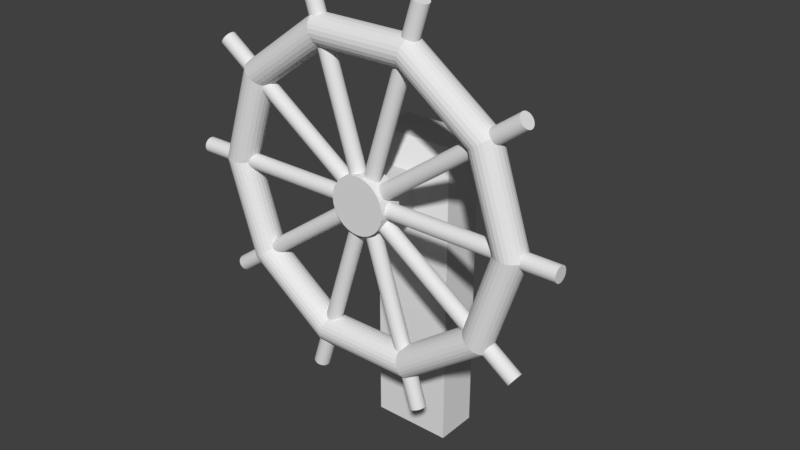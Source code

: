 # Source: SteeringWheel.blend  (saved by Blender 2.79.0; exported with 4.5.12 LTS)
import bpy
from mathutils import Matrix  # noqa: F401  (used for matrix-valued properties, if any)

bpy.ops.wm.read_factory_settings(use_empty=True)
scene = bpy.context.scene
scene.name = 'Scene'

# ---- collections
col_collection_1 = bpy.data.collections.new('Collection 1'); scene.collection.children.link(col_collection_1)

# ---- world
world_world = bpy.data.worlds.new('World'); scene.world = world_world
world_world.color = (0.05088, 0.05088, 0.05088)
world_world.use_sun_shadow = False
world_world.sun_shadow_jitter_overblur = 0.0
world_world.cycles.sampling_method = 'MANUAL'

# ---- meshes
me_cube_001 = bpy.data.meshes.new('Cube.001')
me_cube_001.from_pydata([(-1.0, -1.0, -1.0), (-1.0, -1.0, 1.0), (-1.0, 1.0, -1.0), (-1.0, 1.0, 1.0), (1.0, -1.0, -1.0), (1.0, -1.0, 1.0), (1.0, 1.0, -1.0), (1.0, 1.0, 1.0), (-2.173, 2.173, -2.189), (-2.173, -2.173, -2.189), (2.173, 2.173, -2.189), (2.173, -2.173, -2.189), (-2.173, 2.173, -4.516), (-2.173, -2.173, -4.516), (2.173, 2.173, -4.516), (2.173, -2.173, -4.516), (-2.173, -14.62, -2.189), (2.173, -14.62, -2.189), (-2.173, -14.62, -4.516), (2.173, -14.62, -4.516)], [], [(0, 1, 3, 2), (2, 3, 7, 6), (6, 7, 5, 4), (4, 5, 1, 0), (2, 6, 10, 8), (7, 3, 1, 5), (11, 9, 16, 17), (0, 2, 8, 9), (6, 4, 11, 10), (4, 0, 9, 11), (12, 14, 15, 13), (8, 10, 14, 12), (10, 11, 15, 14), (9, 8, 12, 13), (17, 16, 18, 19), (9, 13, 18, 16), (15, 11, 17, 19), (13, 15, 19, 18)])
me_cube_001.use_remesh_preserve_volume = False
me_cube_001.use_remesh_preserve_attributes = False
me_cube_001.use_mirror_vertex_groups = False
me_cube_001.update()
me_cylinder_006 = bpy.data.meshes.new('Cylinder.006')
me_cylinder_006.from_pydata([(0.0, 1.0, -1.0), (0.0, 1.0, 1.0), (0.1951, 0.9808, -1.0), (0.1951, 0.9808, 1.0), (0.3827, 0.9239, -1.0), (0.3827, 0.9239, 1.0), (0.5556, 0.8315, -1.0), (0.5556, 0.8315, 1.0), (0.7071, 0.7071, -1.0), (0.7071, 0.7071, 1.0), (0.8315, 0.5556, -1.0), (0.8315, 0.5556, 1.0), (0.9239, 0.3827, -1.0), (0.9239, 0.3827, 1.0), (0.9808, 0.1951, -1.0), (0.9808, 0.1951, 1.0), (1.0, 7.55e-08, -1.0), (1.0, 7.55e-08, 1.0), (0.9808, -0.1951, -1.0), (0.9808, -0.1951, 1.0), (0.9239, -0.3827, -1.0), (0.9239, -0.3827, 1.0), (0.8315, -0.5556, -1.0), (0.8315, -0.5556, 1.0), (0.7071, -0.7071, -1.0), (0.7071, -0.7071, 1.0), (0.5556, -0.8315, -1.0), (0.5556, -0.8315, 1.0), (0.3827, -0.9239, -1.0), (0.3827, -0.9239, 1.0), (0.1951, -0.9808, -1.0), (0.1951, -0.9808, 1.0), (-3.258e-07, -1.0, -1.0), (-3.258e-07, -1.0, 1.0), (-0.1951, -0.9808, -1.0), (-0.1951, -0.9808, 1.0), (-0.3827, -0.9239, -1.0), (-0.3827, -0.9239, 1.0), (-0.5556, -0.8315, -1.0), (-0.5556, -0.8315, 1.0), (-0.7071, -0.7071, -1.0), (-0.7071, -0.7071, 1.0), (-0.8315, -0.5556, -1.0), (-0.8315, -0.5556, 1.0), (-0.9239, -0.3827, -1.0), (-0.9239, -0.3827, 1.0), (-0.9808, -0.1951, -1.0), (-0.9808, -0.1951, 1.0), (-1.0, 9.656e-07, -1.0), (-1.0, 9.656e-07, 1.0), (-0.9808, 0.1951, -1.0), (-0.9808, 0.1951, 1.0), (-0.9239, 0.3827, -1.0), (-0.9239, 0.3827, 1.0), (-0.8315, 0.5556, -1.0), (-0.8315, 0.5556, 1.0), (-0.7071, 0.7071, -1.0), (-0.7071, 0.7071, 1.0), (-0.5556, 0.8315, -1.0), (-0.5556, 0.8315, 1.0), (-0.3827, 0.9239, -1.0), (-0.3827, 0.9239, 1.0), (-0.1951, 0.9808, -1.0), (-0.1951, 0.9808, 1.0)], [], [(0, 1, 3, 2), (2, 3, 5, 4), (4, 5, 7, 6), (6, 7, 9, 8), (8, 9, 11, 10), (10, 11, 13, 12), (12, 13, 15, 14), (14, 15, 17, 16), (16, 17, 19, 18), (18, 19, 21, 20), (20, 21, 23, 22), (22, 23, 25, 24), (24, 25, 27, 26), (26, 27, 29, 28), (28, 29, 31, 30), (30, 31, 33, 32), (32, 33, 35, 34), (34, 35, 37, 36), (36, 37, 39, 38), (38, 39, 41, 40), (40, 41, 43, 42), (42, 43, 45, 44), (44, 45, 47, 46), (46, 47, 49, 48), (48, 49, 51, 50), (50, 51, 53, 52), (52, 53, 55, 54), (54, 55, 57, 56), (56, 57, 59, 58), (58, 59, 61, 60), (3, 1, 63, 61, 59, 57, 55, 53, 51, 49, 47, 45, 43, 41, 39, 37, 35, 33, 31, 29, 27, 25, 23, 21, 19, 17, 15, 13, 11, 9, 7, 5), (60, 61, 63, 62), (62, 63, 1, 0), (0, 2, 4, 6, 8, 10, 12, 14, 16, 18, 20, 22, 24, 26, 28, 30, 32, 34, 36, 38, 40, 42, 44, 46, 48, 50, 52, 54, 56, 58, 60, 62)])
me_cylinder_006.use_remesh_preserve_volume = False
me_cylinder_006.use_remesh_preserve_attributes = False
me_cylinder_006.use_mirror_vertex_groups = False
me_cylinder_006.update()
me_cylinder = bpy.data.meshes.new('Cylinder')
me_cylinder.from_pydata([(0.0, 1.0, -1.0), (0.0, 1.0, 1.0), (0.1951, 0.9808, -1.0), (0.1951, 0.9808, 1.0), (0.3827, 0.9239, -1.0), (0.3827, 0.9239, 1.0), (0.5556, 0.8315, -1.0), (0.5556, 0.8315, 1.0), (0.7071, 0.7071, -1.0), (0.7071, 0.7071, 1.0), (0.8315, 0.5556, -1.0), (0.8315, 0.5556, 1.0), (0.9239, 0.3827, -1.0), (0.9239, 0.3827, 1.0), (0.9808, 0.1951, -1.0), (0.9808, 0.1951, 1.0), (1.0, 7.55e-08, -1.0), (1.0, 7.55e-08, 1.0), (0.9808, -0.1951, -1.0), (0.9808, -0.1951, 1.0), (0.9239, -0.3827, -1.0), (0.9239, -0.3827, 1.0), (0.8315, -0.5556, -1.0), (0.8315, -0.5556, 1.0), (0.7071, -0.7071, -1.0), (0.7071, -0.7071, 1.0), (0.5556, -0.8315, -1.0), (0.5556, -0.8315, 1.0), (0.3827, -0.9239, -1.0), (0.3827, -0.9239, 1.0), (0.1951, -0.9808, -1.0), (0.1951, -0.9808, 1.0), (-3.258e-07, -1.0, -1.0), (-3.258e-07, -1.0, 1.0), (-0.1951, -0.9808, -1.0), (-0.1951, -0.9808, 1.0), (-0.3827, -0.9239, -1.0), (-0.3827, -0.9239, 1.0), (-0.5556, -0.8315, -1.0), (-0.5556, -0.8315, 1.0), (-0.7071, -0.7071, -1.0), (-0.7071, -0.7071, 1.0), (-0.8315, -0.5556, -1.0), (-0.8315, -0.5556, 1.0), (-0.9239, -0.3827, -1.0), (-0.9239, -0.3827, 1.0), (-0.9808, -0.1951, -1.0), (-0.9808, -0.1951, 1.0), (-1.0, 9.656e-07, -1.0), (-1.0, 9.656e-07, 1.0), (-0.9808, 0.1951, -1.0), (-0.9808, 0.1951, 1.0), (-0.9239, 0.3827, -1.0), (-0.9239, 0.3827, 1.0), (-0.8315, 0.5556, -1.0), (-0.8315, 0.5556, 1.0), (-0.7071, 0.7071, -1.0), (-0.7071, 0.7071, 1.0), (-0.5556, 0.8315, -1.0), (-0.5556, 0.8315, 1.0), (-0.3827, 0.9239, -1.0), (-0.3827, 0.9239, 1.0), (-0.1951, 0.9808, -1.0), (-0.1951, 0.9808, 1.0)], [], [(0, 1, 3, 2), (2, 3, 5, 4), (4, 5, 7, 6), (6, 7, 9, 8), (8, 9, 11, 10), (10, 11, 13, 12), (12, 13, 15, 14), (14, 15, 17, 16), (16, 17, 19, 18), (18, 19, 21, 20), (20, 21, 23, 22), (22, 23, 25, 24), (24, 25, 27, 26), (26, 27, 29, 28), (28, 29, 31, 30), (30, 31, 33, 32), (32, 33, 35, 34), (34, 35, 37, 36), (36, 37, 39, 38), (38, 39, 41, 40), (40, 41, 43, 42), (42, 43, 45, 44), (44, 45, 47, 46), (46, 47, 49, 48), (48, 49, 51, 50), (50, 51, 53, 52), (52, 53, 55, 54), (54, 55, 57, 56), (56, 57, 59, 58), (58, 59, 61, 60), (3, 1, 63, 61, 59, 57, 55, 53, 51, 49, 47, 45, 43, 41, 39, 37, 35, 33, 31, 29, 27, 25, 23, 21, 19, 17, 15, 13, 11, 9, 7, 5), (60, 61, 63, 62), (62, 63, 1, 0), (0, 2, 4, 6, 8, 10, 12, 14, 16, 18, 20, 22, 24, 26, 28, 30, 32, 34, 36, 38, 40, 42, 44, 46, 48, 50, 52, 54, 56, 58, 60, 62)])
me_cylinder.use_remesh_preserve_volume = False
me_cylinder.use_remesh_preserve_attributes = False
me_cylinder.use_mirror_vertex_groups = False
me_cylinder.update()
me_torus_001 = bpy.data.meshes.new('Torus.001')
me_torus_001.from_pydata([(1.1, 0.0, 0.0), (1.097, 0.0, 0.02588), (1.087, 0.0, 0.05), (1.071, 0.0, 0.07071), (1.05, 0.0, 0.0866), (1.026, 0.0, 0.09659), (1.0, 0.0, 0.1), (0.9741, 0.0, 0.09659), (0.95, 0.0, 0.0866), (0.9293, 0.0, 0.07071), (0.9134, 0.0, 0.05), (0.9034, 0.0, 0.02588), (0.9, 0.0, 1.225e-17), (0.9034, 0.0, -0.02588), (0.9134, 0.0, -0.05), (0.9293, 0.0, -0.07071), (0.95, 0.0, -0.0866), (0.9741, 0.0, -0.09659), (1.0, 0.0, -0.1), (1.026, 0.0, -0.09659), (1.05, 0.0, -0.0866), (1.071, 0.0, -0.07071), (1.087, 0.0, -0.05), (1.097, 0.0, -0.02588), (0.8899, 0.6466, 0.0), (0.8872, 0.6446, 0.02588), (0.8791, 0.6387, 0.05), (0.8662, 0.6293, 0.07071), (0.8495, 0.6172, 0.0866), (0.83, 0.603, 0.09659), (0.809, 0.5878, 0.1), (0.7881, 0.5726, 0.09659), (0.7686, 0.5584, 0.0866), (0.7518, 0.5462, 0.07071), (0.739, 0.5369, 0.05), (0.7309, 0.531, 0.02588), (0.7281, 0.529, 1.225e-17), (0.7309, 0.531, -0.02588), (0.739, 0.5369, -0.05), (0.7518, 0.5462, -0.07071), (0.7686, 0.5584, -0.0866), (0.7881, 0.5726, -0.09659), (0.809, 0.5878, -0.1), (0.83, 0.603, -0.09659), (0.8495, 0.6172, -0.0866), (0.8662, 0.6293, -0.07071), (0.8791, 0.6387, -0.05), (0.8872, 0.6446, -0.02588), (0.3399, 1.046, 0.0), (0.3389, 1.043, 0.02588), (0.3358, 1.033, 0.05), (0.3309, 1.018, 0.07071), (0.3245, 0.9986, 0.0866), (0.317, 0.9757, 0.09659), (0.309, 0.9511, 0.1), (0.301, 0.9264, 0.09659), (0.2936, 0.9035, 0.0866), (0.2872, 0.8838, 0.07071), (0.2823, 0.8687, 0.05), (0.2792, 0.8592, 0.02588), (0.2781, 0.856, 1.225e-17), (0.2792, 0.8592, -0.02588), (0.2823, 0.8687, -0.05), (0.2872, 0.8838, -0.07071), (0.2936, 0.9035, -0.0866), (0.301, 0.9264, -0.09659), (0.309, 0.9511, -0.1), (0.317, 0.9757, -0.09659), (0.3245, 0.9986, -0.0866), (0.3309, 1.018, -0.07071), (0.3358, 1.033, -0.05), (0.3389, 1.043, -0.02588), (-0.3399, 1.046, 0.0), (-0.3389, 1.043, 0.02588), (-0.3358, 1.033, 0.05), (-0.3309, 1.018, 0.07071), (-0.3245, 0.9986, 0.0866), (-0.317, 0.9757, 0.09659), (-0.309, 0.9511, 0.1), (-0.301, 0.9264, 0.09659), (-0.2936, 0.9035, 0.0866), (-0.2872, 0.8838, 0.07071), (-0.2823, 0.8687, 0.05), (-0.2792, 0.8592, 0.02588), (-0.2781, 0.856, 1.225e-17), (-0.2792, 0.8592, -0.02588), (-0.2823, 0.8687, -0.05), (-0.2872, 0.8838, -0.07071), (-0.2936, 0.9035, -0.0866), (-0.301, 0.9264, -0.09659), (-0.309, 0.9511, -0.1), (-0.317, 0.9757, -0.09659), (-0.3245, 0.9986, -0.0866), (-0.3309, 1.018, -0.07071), (-0.3358, 1.033, -0.05), (-0.3389, 1.043, -0.02588), (-0.8899, 0.6466, 0.0), (-0.8872, 0.6446, 0.02588), (-0.8791, 0.6387, 0.05), (-0.8662, 0.6293, 0.07071), (-0.8495, 0.6172, 0.0866), (-0.83, 0.603, 0.09659), (-0.809, 0.5878, 0.1), (-0.7881, 0.5726, 0.09659), (-0.7686, 0.5584, 0.0866), (-0.7518, 0.5462, 0.07071), (-0.739, 0.5369, 0.05), (-0.7309, 0.531, 0.02588), (-0.7281, 0.529, 1.225e-17), (-0.7309, 0.531, -0.02588), (-0.739, 0.5369, -0.05), (-0.7518, 0.5462, -0.07071), (-0.7686, 0.5584, -0.0866), (-0.7881, 0.5726, -0.09659), (-0.809, 0.5878, -0.1), (-0.83, 0.603, -0.09659), (-0.8495, 0.6172, -0.0866), (-0.8662, 0.6293, -0.07071), (-0.8791, 0.6387, -0.05), (-0.8872, 0.6446, -0.02588), (-1.1, 9.617e-08, 0.0), (-1.097, 9.587e-08, 0.02588), (-1.087, 9.499e-08, 0.05), (-1.071, 9.36e-08, 0.07071), (-1.05, 9.179e-08, 0.0866), (-1.026, 8.969e-08, 0.09659), (-1.0, 8.742e-08, 0.1), (-0.9741, 8.516e-08, 0.09659), (-0.95, 8.305e-08, 0.0866), (-0.9293, 8.124e-08, 0.07071), (-0.9134, 7.985e-08, 0.05), (-0.9034, 7.898e-08, 0.02588), (-0.9, 7.868e-08, 1.225e-17), (-0.9034, 7.898e-08, -0.02588), (-0.9134, 7.985e-08, -0.05), (-0.9293, 8.124e-08, -0.07071), (-0.95, 8.305e-08, -0.0866), (-0.9741, 8.516e-08, -0.09659), (-1.0, 8.742e-08, -0.1), (-1.026, 8.969e-08, -0.09659), (-1.05, 9.179e-08, -0.0866), (-1.071, 9.36e-08, -0.07071), (-1.087, 9.499e-08, -0.05), (-1.097, 9.587e-08, -0.02588), (-0.8899, -0.6466, 0.0), (-0.8872, -0.6446, 0.02588), (-0.8791, -0.6387, 0.05), (-0.8662, -0.6293, 0.07071), (-0.8495, -0.6172, 0.0866), (-0.83, -0.603, 0.09659), (-0.809, -0.5878, 0.1), (-0.7881, -0.5726, 0.09659), (-0.7686, -0.5584, 0.0866), (-0.7518, -0.5462, 0.07071), (-0.739, -0.5369, 0.05), (-0.7309, -0.531, 0.02588), (-0.7281, -0.529, 1.225e-17), (-0.7309, -0.531, -0.02588), (-0.739, -0.5369, -0.05), (-0.7518, -0.5462, -0.07071), (-0.7686, -0.5584, -0.0866), (-0.7881, -0.5726, -0.09659), (-0.809, -0.5878, -0.1), (-0.83, -0.603, -0.09659), (-0.8495, -0.6172, -0.0866), (-0.8662, -0.6293, -0.07071), (-0.8791, -0.6387, -0.05), (-0.8872, -0.6446, -0.02588), (-0.3399, -1.046, 0.0), (-0.3389, -1.043, 0.02588), (-0.3358, -1.033, 0.05), (-0.3309, -1.018, 0.07071), (-0.3245, -0.9986, 0.0866), (-0.317, -0.9757, 0.09659), (-0.309, -0.9511, 0.1), (-0.301, -0.9264, 0.09659), (-0.2936, -0.9035, 0.0866), (-0.2872, -0.8838, 0.07071), (-0.2823, -0.8687, 0.05), (-0.2792, -0.8592, 0.02588), (-0.2781, -0.856, 1.225e-17), (-0.2792, -0.8592, -0.02588), (-0.2823, -0.8687, -0.05), (-0.2872, -0.8838, -0.07071), (-0.2936, -0.9035, -0.0866), (-0.301, -0.9264, -0.09659), (-0.309, -0.9511, -0.1), (-0.317, -0.9757, -0.09659), (-0.3245, -0.9986, -0.0866), (-0.3309, -1.018, -0.07071), (-0.3358, -1.033, -0.05), (-0.3389, -1.043, -0.02588), (0.3399, -1.046, 0.0), (0.3389, -1.043, 0.02588), (0.3358, -1.033, 0.05), (0.3309, -1.018, 0.07071), (0.3245, -0.9986, 0.0866), (0.317, -0.9757, 0.09659), (0.309, -0.9511, 0.1), (0.301, -0.9264, 0.09659), (0.2936, -0.9035, 0.0866), (0.2872, -0.8838, 0.07071), (0.2823, -0.8687, 0.05), (0.2792, -0.8592, 0.02588), (0.2781, -0.856, 1.225e-17), (0.2792, -0.8592, -0.02588), (0.2823, -0.8687, -0.05), (0.2872, -0.8838, -0.07071), (0.2936, -0.9035, -0.0866), (0.301, -0.9264, -0.09659), (0.309, -0.9511, -0.1), (0.317, -0.9757, -0.09659), (0.3245, -0.9986, -0.0866), (0.3309, -1.018, -0.07071), (0.3358, -1.033, -0.05), (0.3389, -1.043, -0.02588), (0.8899, -0.6466, 0.0), (0.8872, -0.6446, 0.02588), (0.8791, -0.6387, 0.05), (0.8662, -0.6293, 0.07071), (0.8495, -0.6172, 0.0866), (0.83, -0.603, 0.09659), (0.809, -0.5878, 0.1), (0.7881, -0.5726, 0.09659), (0.7686, -0.5584, 0.0866), (0.7518, -0.5462, 0.07071), (0.739, -0.5369, 0.05), (0.7309, -0.531, 0.02588), (0.7281, -0.529, 1.225e-17), (0.7309, -0.531, -0.02588), (0.739, -0.5369, -0.05), (0.7518, -0.5462, -0.07071), (0.7686, -0.5584, -0.0866), (0.7881, -0.5726, -0.09659), (0.809, -0.5878, -0.1), (0.83, -0.603, -0.09659), (0.8495, -0.6172, -0.0866), (0.8662, -0.6293, -0.07071), (0.8791, -0.6387, -0.05), (0.8872, -0.6446, -0.02588)], [], [(0, 24, 25, 1), (1, 25, 26, 2), (2, 26, 27, 3), (3, 27, 28, 4), (4, 28, 29, 5), (5, 29, 30, 6), (6, 30, 31, 7), (7, 31, 32, 8), (8, 32, 33, 9), (9, 33, 34, 10), (10, 34, 35, 11), (11, 35, 36, 12), (12, 36, 37, 13), (13, 37, 38, 14), (14, 38, 39, 15), (15, 39, 40, 16), (16, 40, 41, 17), (17, 41, 42, 18), (18, 42, 43, 19), (19, 43, 44, 20), (20, 44, 45, 21), (21, 45, 46, 22), (22, 46, 47, 23), (23, 47, 24, 0), (24, 48, 49, 25), (25, 49, 50, 26), (26, 50, 51, 27), (27, 51, 52, 28), (28, 52, 53, 29), (29, 53, 54, 30), (30, 54, 55, 31), (31, 55, 56, 32), (32, 56, 57, 33), (33, 57, 58, 34), (34, 58, 59, 35), (35, 59, 60, 36), (36, 60, 61, 37), (37, 61, 62, 38), (38, 62, 63, 39), (39, 63, 64, 40), (40, 64, 65, 41), (41, 65, 66, 42), (42, 66, 67, 43), (43, 67, 68, 44), (44, 68, 69, 45), (45, 69, 70, 46), (46, 70, 71, 47), (47, 71, 48, 24), (48, 72, 73, 49), (49, 73, 74, 50), (50, 74, 75, 51), (51, 75, 76, 52), (52, 76, 77, 53), (53, 77, 78, 54), (54, 78, 79, 55), (55, 79, 80, 56), (56, 80, 81, 57), (57, 81, 82, 58), (58, 82, 83, 59), (59, 83, 84, 60), (60, 84, 85, 61), (61, 85, 86, 62), (62, 86, 87, 63), (63, 87, 88, 64), (64, 88, 89, 65), (65, 89, 90, 66), (66, 90, 91, 67), (67, 91, 92, 68), (68, 92, 93, 69), (69, 93, 94, 70), (70, 94, 95, 71), (71, 95, 72, 48), (72, 96, 97, 73), (73, 97, 98, 74), (74, 98, 99, 75), (75, 99, 100, 76), (76, 100, 101, 77), (77, 101, 102, 78), (78, 102, 103, 79), (79, 103, 104, 80), (80, 104, 105, 81), (81, 105, 106, 82), (82, 106, 107, 83), (83, 107, 108, 84), (84, 108, 109, 85), (85, 109, 110, 86), (86, 110, 111, 87), (87, 111, 112, 88), (88, 112, 113, 89), (89, 113, 114, 90), (90, 114, 115, 91), (91, 115, 116, 92), (92, 116, 117, 93), (93, 117, 118, 94), (94, 118, 119, 95), (95, 119, 96, 72), (96, 120, 121, 97), (97, 121, 122, 98), (98, 122, 123, 99), (99, 123, 124, 100), (100, 124, 125, 101), (101, 125, 126, 102), (102, 126, 127, 103), (103, 127, 128, 104), (104, 128, 129, 105), (105, 129, 130, 106), (106, 130, 131, 107), (107, 131, 132, 108), (108, 132, 133, 109), (109, 133, 134, 110), (110, 134, 135, 111), (111, 135, 136, 112), (112, 136, 137, 113), (113, 137, 138, 114), (114, 138, 139, 115), (115, 139, 140, 116), (116, 140, 141, 117), (117, 141, 142, 118), (118, 142, 143, 119), (119, 143, 120, 96), (120, 144, 145, 121), (121, 145, 146, 122), (122, 146, 147, 123), (123, 147, 148, 124), (124, 148, 149, 125), (125, 149, 150, 126), (126, 150, 151, 127), (127, 151, 152, 128), (128, 152, 153, 129), (129, 153, 154, 130), (130, 154, 155, 131), (131, 155, 156, 132), (132, 156, 157, 133), (133, 157, 158, 134), (134, 158, 159, 135), (135, 159, 160, 136), (136, 160, 161, 137), (137, 161, 162, 138), (138, 162, 163, 139), (139, 163, 164, 140), (140, 164, 165, 141), (141, 165, 166, 142), (142, 166, 167, 143), (143, 167, 144, 120), (144, 168, 169, 145), (145, 169, 170, 146), (146, 170, 171, 147), (147, 171, 172, 148), (148, 172, 173, 149), (149, 173, 174, 150), (150, 174, 175, 151), (151, 175, 176, 152), (152, 176, 177, 153), (153, 177, 178, 154), (154, 178, 179, 155), (155, 179, 180, 156), (156, 180, 181, 157), (157, 181, 182, 158), (158, 182, 183, 159), (159, 183, 184, 160), (160, 184, 185, 161), (161, 185, 186, 162), (162, 186, 187, 163), (163, 187, 188, 164), (164, 188, 189, 165), (165, 189, 190, 166), (166, 190, 191, 167), (167, 191, 168, 144), (168, 192, 193, 169), (169, 193, 194, 170), (170, 194, 195, 171), (171, 195, 196, 172), (172, 196, 197, 173), (173, 197, 198, 174), (174, 198, 199, 175), (175, 199, 200, 176), (176, 200, 201, 177), (177, 201, 202, 178), (178, 202, 203, 179), (179, 203, 204, 180), (180, 204, 205, 181), (181, 205, 206, 182), (182, 206, 207, 183), (183, 207, 208, 184), (184, 208, 209, 185), (185, 209, 210, 186), (186, 210, 211, 187), (187, 211, 212, 188), (188, 212, 213, 189), (189, 213, 214, 190), (190, 214, 215, 191), (191, 215, 192, 168), (192, 216, 217, 193), (193, 217, 218, 194), (194, 218, 219, 195), (195, 219, 220, 196), (196, 220, 221, 197), (197, 221, 222, 198), (198, 222, 223, 199), (199, 223, 224, 200), (200, 224, 225, 201), (201, 225, 226, 202), (202, 226, 227, 203), (203, 227, 228, 204), (204, 228, 229, 205), (205, 229, 230, 206), (206, 230, 231, 207), (207, 231, 232, 208), (208, 232, 233, 209), (209, 233, 234, 210), (210, 234, 235, 211), (211, 235, 236, 212), (212, 236, 237, 213), (213, 237, 238, 214), (214, 238, 239, 215), (215, 239, 216, 192), (216, 0, 1, 217), (217, 1, 2, 218), (218, 2, 3, 219), (219, 3, 4, 220), (220, 4, 5, 221), (221, 5, 6, 222), (222, 6, 7, 223), (223, 7, 8, 224), (224, 8, 9, 225), (225, 9, 10, 226), (226, 10, 11, 227), (227, 11, 12, 228), (228, 12, 13, 229), (229, 13, 14, 230), (230, 14, 15, 231), (231, 15, 16, 232), (232, 16, 17, 233), (233, 17, 18, 234), (234, 18, 19, 235), (235, 19, 20, 236), (236, 20, 21, 237), (237, 21, 22, 238), (238, 22, 23, 239), (239, 23, 0, 216)])
me_torus_001.use_remesh_preserve_volume = False
me_torus_001.use_remesh_preserve_attributes = False
me_torus_001.use_mirror_vertex_groups = False
me_torus_001.update()
me_cylinder_001 = bpy.data.meshes.new('Cylinder.001')
me_cylinder_001.from_pydata([(0.0, 1.0, -1.0), (0.0, 1.0, 1.0), (0.1951, 0.9808, -1.0), (0.1951, 0.9808, 1.0), (0.3827, 0.9239, -1.0), (0.3827, 0.9239, 1.0), (0.5556, 0.8315, -1.0), (0.5556, 0.8315, 1.0), (0.7071, 0.7071, -1.0), (0.7071, 0.7071, 1.0), (0.8315, 0.5556, -1.0), (0.8315, 0.5556, 1.0), (0.9239, 0.3827, -1.0), (0.9239, 0.3827, 1.0), (0.9808, 0.1951, -1.0), (0.9808, 0.1951, 1.0), (1.0, 7.55e-08, -1.0), (1.0, 7.55e-08, 1.0), (0.9808, -0.1951, -1.0), (0.9808, -0.1951, 1.0), (0.9239, -0.3827, -1.0), (0.9239, -0.3827, 1.0), (0.8315, -0.5556, -1.0), (0.8315, -0.5556, 1.0), (0.7071, -0.7071, -1.0), (0.7071, -0.7071, 1.0), (0.5556, -0.8315, -1.0), (0.5556, -0.8315, 1.0), (0.3827, -0.9239, -1.0), (0.3827, -0.9239, 1.0), (0.1951, -0.9808, -1.0), (0.1951, -0.9808, 1.0), (-3.258e-07, -1.0, -1.0), (-3.258e-07, -1.0, 1.0), (-0.1951, -0.9808, -1.0), (-0.1951, -0.9808, 1.0), (-0.3827, -0.9239, -1.0), (-0.3827, -0.9239, 1.0), (-0.5556, -0.8315, -1.0), (-0.5556, -0.8315, 1.0), (-0.7071, -0.7071, -1.0), (-0.7071, -0.7071, 1.0), (-0.8315, -0.5556, -1.0), (-0.8315, -0.5556, 1.0), (-0.9239, -0.3827, -1.0), (-0.9239, -0.3827, 1.0), (-0.9808, -0.1951, -1.0), (-0.9808, -0.1951, 1.0), (-1.0, 9.656e-07, -1.0), (-1.0, 9.656e-07, 1.0), (-0.9808, 0.1951, -1.0), (-0.9808, 0.1951, 1.0), (-0.9239, 0.3827, -1.0), (-0.9239, 0.3827, 1.0), (-0.8315, 0.5556, -1.0), (-0.8315, 0.5556, 1.0), (-0.7071, 0.7071, -1.0), (-0.7071, 0.7071, 1.0), (-0.5556, 0.8315, -1.0), (-0.5556, 0.8315, 1.0), (-0.3827, 0.9239, -1.0), (-0.3827, 0.9239, 1.0), (-0.1951, 0.9808, -1.0), (-0.1951, 0.9808, 1.0)], [], [(0, 1, 3, 2), (2, 3, 5, 4), (4, 5, 7, 6), (6, 7, 9, 8), (8, 9, 11, 10), (10, 11, 13, 12), (12, 13, 15, 14), (14, 15, 17, 16), (16, 17, 19, 18), (18, 19, 21, 20), (20, 21, 23, 22), (22, 23, 25, 24), (24, 25, 27, 26), (26, 27, 29, 28), (28, 29, 31, 30), (30, 31, 33, 32), (32, 33, 35, 34), (34, 35, 37, 36), (36, 37, 39, 38), (38, 39, 41, 40), (40, 41, 43, 42), (42, 43, 45, 44), (44, 45, 47, 46), (46, 47, 49, 48), (48, 49, 51, 50), (50, 51, 53, 52), (52, 53, 55, 54), (54, 55, 57, 56), (56, 57, 59, 58), (58, 59, 61, 60), (3, 1, 63, 61, 59, 57, 55, 53, 51, 49, 47, 45, 43, 41, 39, 37, 35, 33, 31, 29, 27, 25, 23, 21, 19, 17, 15, 13, 11, 9, 7, 5), (60, 61, 63, 62), (62, 63, 1, 0), (0, 2, 4, 6, 8, 10, 12, 14, 16, 18, 20, 22, 24, 26, 28, 30, 32, 34, 36, 38, 40, 42, 44, 46, 48, 50, 52, 54, 56, 58, 60, 62)])
me_cylinder_001.use_remesh_preserve_volume = False
me_cylinder_001.use_remesh_preserve_attributes = False
me_cylinder_001.use_mirror_vertex_groups = False
me_cylinder_001.update()
me_cylinder_002 = bpy.data.meshes.new('Cylinder.002')
me_cylinder_002.from_pydata([(0.0, 1.0, -1.0), (0.0, 1.0, 1.0), (0.1951, 0.9808, -1.0), (0.1951, 0.9808, 1.0), (0.3827, 0.9239, -1.0), (0.3827, 0.9239, 1.0), (0.5556, 0.8315, -1.0), (0.5556, 0.8315, 1.0), (0.7071, 0.7071, -1.0), (0.7071, 0.7071, 1.0), (0.8315, 0.5556, -1.0), (0.8315, 0.5556, 1.0), (0.9239, 0.3827, -1.0), (0.9239, 0.3827, 1.0), (0.9808, 0.1951, -1.0), (0.9808, 0.1951, 1.0), (1.0, 7.55e-08, -1.0), (1.0, 7.55e-08, 1.0), (0.9808, -0.1951, -1.0), (0.9808, -0.1951, 1.0), (0.9239, -0.3827, -1.0), (0.9239, -0.3827, 1.0), (0.8315, -0.5556, -1.0), (0.8315, -0.5556, 1.0), (0.7071, -0.7071, -1.0), (0.7071, -0.7071, 1.0), (0.5556, -0.8315, -1.0), (0.5556, -0.8315, 1.0), (0.3827, -0.9239, -1.0), (0.3827, -0.9239, 1.0), (0.1951, -0.9808, -1.0), (0.1951, -0.9808, 1.0), (-3.258e-07, -1.0, -1.0), (-3.258e-07, -1.0, 1.0), (-0.1951, -0.9808, -1.0), (-0.1951, -0.9808, 1.0), (-0.3827, -0.9239, -1.0), (-0.3827, -0.9239, 1.0), (-0.5556, -0.8315, -1.0), (-0.5556, -0.8315, 1.0), (-0.7071, -0.7071, -1.0), (-0.7071, -0.7071, 1.0), (-0.8315, -0.5556, -1.0), (-0.8315, -0.5556, 1.0), (-0.9239, -0.3827, -1.0), (-0.9239, -0.3827, 1.0), (-0.9808, -0.1951, -1.0), (-0.9808, -0.1951, 1.0), (-1.0, 9.656e-07, -1.0), (-1.0, 9.656e-07, 1.0), (-0.9808, 0.1951, -1.0), (-0.9808, 0.1951, 1.0), (-0.9239, 0.3827, -1.0), (-0.9239, 0.3827, 1.0), (-0.8315, 0.5556, -1.0), (-0.8315, 0.5556, 1.0), (-0.7071, 0.7071, -1.0), (-0.7071, 0.7071, 1.0), (-0.5556, 0.8315, -1.0), (-0.5556, 0.8315, 1.0), (-0.3827, 0.9239, -1.0), (-0.3827, 0.9239, 1.0), (-0.1951, 0.9808, -1.0), (-0.1951, 0.9808, 1.0)], [], [(0, 1, 3, 2), (2, 3, 5, 4), (4, 5, 7, 6), (6, 7, 9, 8), (8, 9, 11, 10), (10, 11, 13, 12), (12, 13, 15, 14), (14, 15, 17, 16), (16, 17, 19, 18), (18, 19, 21, 20), (20, 21, 23, 22), (22, 23, 25, 24), (24, 25, 27, 26), (26, 27, 29, 28), (28, 29, 31, 30), (30, 31, 33, 32), (32, 33, 35, 34), (34, 35, 37, 36), (36, 37, 39, 38), (38, 39, 41, 40), (40, 41, 43, 42), (42, 43, 45, 44), (44, 45, 47, 46), (46, 47, 49, 48), (48, 49, 51, 50), (50, 51, 53, 52), (52, 53, 55, 54), (54, 55, 57, 56), (56, 57, 59, 58), (58, 59, 61, 60), (3, 1, 63, 61, 59, 57, 55, 53, 51, 49, 47, 45, 43, 41, 39, 37, 35, 33, 31, 29, 27, 25, 23, 21, 19, 17, 15, 13, 11, 9, 7, 5), (60, 61, 63, 62), (62, 63, 1, 0), (0, 2, 4, 6, 8, 10, 12, 14, 16, 18, 20, 22, 24, 26, 28, 30, 32, 34, 36, 38, 40, 42, 44, 46, 48, 50, 52, 54, 56, 58, 60, 62)])
me_cylinder_002.use_remesh_preserve_volume = False
me_cylinder_002.use_remesh_preserve_attributes = False
me_cylinder_002.use_mirror_vertex_groups = False
me_cylinder_002.update()
me_cylinder_003 = bpy.data.meshes.new('Cylinder.003')
me_cylinder_003.from_pydata([(0.0, 1.0, -1.0), (0.0, 1.0, 1.0), (0.1951, 0.9808, -1.0), (0.1951, 0.9808, 1.0), (0.3827, 0.9239, -1.0), (0.3827, 0.9239, 1.0), (0.5556, 0.8315, -1.0), (0.5556, 0.8315, 1.0), (0.7071, 0.7071, -1.0), (0.7071, 0.7071, 1.0), (0.8315, 0.5556, -1.0), (0.8315, 0.5556, 1.0), (0.9239, 0.3827, -1.0), (0.9239, 0.3827, 1.0), (0.9808, 0.1951, -1.0), (0.9808, 0.1951, 1.0), (1.0, 7.55e-08, -1.0), (1.0, 7.55e-08, 1.0), (0.9808, -0.1951, -1.0), (0.9808, -0.1951, 1.0), (0.9239, -0.3827, -1.0), (0.9239, -0.3827, 1.0), (0.8315, -0.5556, -1.0), (0.8315, -0.5556, 1.0), (0.7071, -0.7071, -1.0), (0.7071, -0.7071, 1.0), (0.5556, -0.8315, -1.0), (0.5556, -0.8315, 1.0), (0.3827, -0.9239, -1.0), (0.3827, -0.9239, 1.0), (0.1951, -0.9808, -1.0), (0.1951, -0.9808, 1.0), (-3.258e-07, -1.0, -1.0), (-3.258e-07, -1.0, 1.0), (-0.1951, -0.9808, -1.0), (-0.1951, -0.9808, 1.0), (-0.3827, -0.9239, -1.0), (-0.3827, -0.9239, 1.0), (-0.5556, -0.8315, -1.0), (-0.5556, -0.8315, 1.0), (-0.7071, -0.7071, -1.0), (-0.7071, -0.7071, 1.0), (-0.8315, -0.5556, -1.0), (-0.8315, -0.5556, 1.0), (-0.9239, -0.3827, -1.0), (-0.9239, -0.3827, 1.0), (-0.9808, -0.1951, -1.0), (-0.9808, -0.1951, 1.0), (-1.0, 9.656e-07, -1.0), (-1.0, 9.656e-07, 1.0), (-0.9808, 0.1951, -1.0), (-0.9808, 0.1951, 1.0), (-0.9239, 0.3827, -1.0), (-0.9239, 0.3827, 1.0), (-0.8315, 0.5556, -1.0), (-0.8315, 0.5556, 1.0), (-0.7071, 0.7071, -1.0), (-0.7071, 0.7071, 1.0), (-0.5556, 0.8315, -1.0), (-0.5556, 0.8315, 1.0), (-0.3827, 0.9239, -1.0), (-0.3827, 0.9239, 1.0), (-0.1951, 0.9808, -1.0), (-0.1951, 0.9808, 1.0)], [], [(0, 1, 3, 2), (2, 3, 5, 4), (4, 5, 7, 6), (6, 7, 9, 8), (8, 9, 11, 10), (10, 11, 13, 12), (12, 13, 15, 14), (14, 15, 17, 16), (16, 17, 19, 18), (18, 19, 21, 20), (20, 21, 23, 22), (22, 23, 25, 24), (24, 25, 27, 26), (26, 27, 29, 28), (28, 29, 31, 30), (30, 31, 33, 32), (32, 33, 35, 34), (34, 35, 37, 36), (36, 37, 39, 38), (38, 39, 41, 40), (40, 41, 43, 42), (42, 43, 45, 44), (44, 45, 47, 46), (46, 47, 49, 48), (48, 49, 51, 50), (50, 51, 53, 52), (52, 53, 55, 54), (54, 55, 57, 56), (56, 57, 59, 58), (58, 59, 61, 60), (3, 1, 63, 61, 59, 57, 55, 53, 51, 49, 47, 45, 43, 41, 39, 37, 35, 33, 31, 29, 27, 25, 23, 21, 19, 17, 15, 13, 11, 9, 7, 5), (60, 61, 63, 62), (62, 63, 1, 0), (0, 2, 4, 6, 8, 10, 12, 14, 16, 18, 20, 22, 24, 26, 28, 30, 32, 34, 36, 38, 40, 42, 44, 46, 48, 50, 52, 54, 56, 58, 60, 62)])
me_cylinder_003.use_remesh_preserve_volume = False
me_cylinder_003.use_remesh_preserve_attributes = False
me_cylinder_003.use_mirror_vertex_groups = False
me_cylinder_003.update()
me_cylinder_004 = bpy.data.meshes.new('Cylinder.004')
me_cylinder_004.from_pydata([(0.0, 1.0, -1.0), (0.0, 1.0, 1.0), (0.1951, 0.9808, -1.0), (0.1951, 0.9808, 1.0), (0.3827, 0.9239, -1.0), (0.3827, 0.9239, 1.0), (0.5556, 0.8315, -1.0), (0.5556, 0.8315, 1.0), (0.7071, 0.7071, -1.0), (0.7071, 0.7071, 1.0), (0.8315, 0.5556, -1.0), (0.8315, 0.5556, 1.0), (0.9239, 0.3827, -1.0), (0.9239, 0.3827, 1.0), (0.9808, 0.1951, -1.0), (0.9808, 0.1951, 1.0), (1.0, 7.55e-08, -1.0), (1.0, 7.55e-08, 1.0), (0.9808, -0.1951, -1.0), (0.9808, -0.1951, 1.0), (0.9239, -0.3827, -1.0), (0.9239, -0.3827, 1.0), (0.8315, -0.5556, -1.0), (0.8315, -0.5556, 1.0), (0.7071, -0.7071, -1.0), (0.7071, -0.7071, 1.0), (0.5556, -0.8315, -1.0), (0.5556, -0.8315, 1.0), (0.3827, -0.9239, -1.0), (0.3827, -0.9239, 1.0), (0.1951, -0.9808, -1.0), (0.1951, -0.9808, 1.0), (-3.258e-07, -1.0, -1.0), (-3.258e-07, -1.0, 1.0), (-0.1951, -0.9808, -1.0), (-0.1951, -0.9808, 1.0), (-0.3827, -0.9239, -1.0), (-0.3827, -0.9239, 1.0), (-0.5556, -0.8315, -1.0), (-0.5556, -0.8315, 1.0), (-0.7071, -0.7071, -1.0), (-0.7071, -0.7071, 1.0), (-0.8315, -0.5556, -1.0), (-0.8315, -0.5556, 1.0), (-0.9239, -0.3827, -1.0), (-0.9239, -0.3827, 1.0), (-0.9808, -0.1951, -1.0), (-0.9808, -0.1951, 1.0), (-1.0, 9.656e-07, -1.0), (-1.0, 9.656e-07, 1.0), (-0.9808, 0.1951, -1.0), (-0.9808, 0.1951, 1.0), (-0.9239, 0.3827, -1.0), (-0.9239, 0.3827, 1.0), (-0.8315, 0.5556, -1.0), (-0.8315, 0.5556, 1.0), (-0.7071, 0.7071, -1.0), (-0.7071, 0.7071, 1.0), (-0.5556, 0.8315, -1.0), (-0.5556, 0.8315, 1.0), (-0.3827, 0.9239, -1.0), (-0.3827, 0.9239, 1.0), (-0.1951, 0.9808, -1.0), (-0.1951, 0.9808, 1.0)], [], [(0, 1, 3, 2), (2, 3, 5, 4), (4, 5, 7, 6), (6, 7, 9, 8), (8, 9, 11, 10), (10, 11, 13, 12), (12, 13, 15, 14), (14, 15, 17, 16), (16, 17, 19, 18), (18, 19, 21, 20), (20, 21, 23, 22), (22, 23, 25, 24), (24, 25, 27, 26), (26, 27, 29, 28), (28, 29, 31, 30), (30, 31, 33, 32), (32, 33, 35, 34), (34, 35, 37, 36), (36, 37, 39, 38), (38, 39, 41, 40), (40, 41, 43, 42), (42, 43, 45, 44), (44, 45, 47, 46), (46, 47, 49, 48), (48, 49, 51, 50), (50, 51, 53, 52), (52, 53, 55, 54), (54, 55, 57, 56), (56, 57, 59, 58), (58, 59, 61, 60), (3, 1, 63, 61, 59, 57, 55, 53, 51, 49, 47, 45, 43, 41, 39, 37, 35, 33, 31, 29, 27, 25, 23, 21, 19, 17, 15, 13, 11, 9, 7, 5), (60, 61, 63, 62), (62, 63, 1, 0), (0, 2, 4, 6, 8, 10, 12, 14, 16, 18, 20, 22, 24, 26, 28, 30, 32, 34, 36, 38, 40, 42, 44, 46, 48, 50, 52, 54, 56, 58, 60, 62)])
me_cylinder_004.use_remesh_preserve_volume = False
me_cylinder_004.use_remesh_preserve_attributes = False
me_cylinder_004.use_mirror_vertex_groups = False
me_cylinder_004.update()

# ---- objects
ob_cube = bpy.data.objects.new('Cube', me_cube_001)
ob_cylinder_005 = bpy.data.objects.new('Cylinder.005', me_cylinder_006)
ob_cylinder = bpy.data.objects.new('Cylinder', me_cylinder)
ob_torus_001 = bpy.data.objects.new('Torus.001', me_torus_001)
ob_cylinder_001 = bpy.data.objects.new('Cylinder.001', me_cylinder_001)
ob_cylinder_002 = bpy.data.objects.new('Cylinder.002', me_cylinder_002)
ob_cylinder_003 = bpy.data.objects.new('Cylinder.003', me_cylinder_003)
ob_cylinder_004 = bpy.data.objects.new('Cylinder.004', me_cylinder_004)

# ---- transforms, parenting, visibility, modifiers, constraints
ob_cube.location = (0.0, 0.06619, 0.2095)
ob_cube.rotation_euler = (1.571, -0.0, 0.0)
ob_cube.scale = (0.06013, 0.06013, 0.06013)
ob_cube.lineart.crease_threshold = 0.0
ob_cylinder_005.location = (0.0, -0.009456, 0.2095)
ob_cylinder_005.rotation_euler = (1.571, -0.0, 0.0)
ob_cylinder_005.scale = (0.0903, 0.0903, 0.03753)
ob_cylinder_005.lineart.crease_threshold = 0.0
ob_cylinder.location = (0.0, -0.009456, 0.2095)
ob_cylinder.rotation_euler = (-1.571, 3.142, -1.571)
ob_cylinder.scale = (0.02456, 0.02456, 0.6386)
ob_cylinder.lineart.crease_threshold = 0.0
ob_torus_001.location = (0.0, -0.009456, 0.2095)
ob_torus_001.rotation_euler = (1.571, -0.0, 0.0)
ob_torus_001.scale = (0.4912, 0.4912, 0.4912)
ob_torus_001.lineart.crease_threshold = 0.0
ob_cylinder_001.location = (0.0, -0.009456, 0.2095)
ob_cylinder_001.rotation_euler = (0.9425, 3.142, -1.571)
ob_cylinder_001.scale = (0.02456, 0.02456, 0.6386)
ob_cylinder_001.lineart.crease_threshold = 0.0
ob_cylinder_002.location = (0.0, -0.009456, 0.2095)
ob_cylinder_002.rotation_euler = (-0.9599, 3.142, -1.571)
ob_cylinder_002.scale = (0.02456, 0.02456, 0.6386)
ob_cylinder_002.lineart.crease_threshold = 0.0
ob_cylinder_003.location = (0.0, -0.009456, 0.2095)
ob_cylinder_003.rotation_euler = (-0.3054, 3.142, -1.571)
ob_cylinder_003.scale = (0.02456, 0.02456, 0.6386)
ob_cylinder_003.lineart.crease_threshold = 0.0
ob_cylinder_004.location = (0.0, -0.009456, 0.2095)
ob_cylinder_004.rotation_euler = (0.3054, 3.142, -1.571)
ob_cylinder_004.scale = (0.02456, 0.02456, 0.6386)
ob_cylinder_004.lineart.crease_threshold = 0.0

# ---- collection membership
col_collection_1.objects.link(ob_cube)
col_collection_1.objects.link(ob_cylinder_005)
col_collection_1.objects.link(ob_cylinder)
col_collection_1.objects.link(ob_torus_001)
col_collection_1.objects.link(ob_cylinder_001)
col_collection_1.objects.link(ob_cylinder_002)
col_collection_1.objects.link(ob_cylinder_003)
col_collection_1.objects.link(ob_cylinder_004)

# ---- scene / render settings (as saved in the file)
scene.frame_start = 1; scene.frame_end = 250; scene.frame_set(0)
scene.render.engine = 'BLENDER_EEVEE_NEXT'
scene.render.resolution_percentage = 50
scene.render.dither_intensity = 0.0
scene.cycles.use_denoising = False
scene.cycles.samples = 128
scene.cycles.sampling_pattern = 'TABULATED_SOBOL'
scene.cycles.use_adaptive_sampling = False
scene.cycles.use_light_tree = False
scene.cycles.blur_glossy = 0.0
scene.cycles.sample_clamp_indirect = 0.0
scene.view_settings.view_transform = 'Standard'
bpy.context.view_layer.update()

# ---- added for rendering (the .blend has no active camera and no usable light): camera, sun
cam_auto = bpy.data.cameras.new('AutoCamera')
cam_auto.lens = 50.0
cam_auto.sensor_width = 36.0
cam_auto.clip_end = 1000.0
ob_auto_camera = bpy.data.objects.new('AutoCamera', cam_auto)
scene.collection.objects.link(ob_auto_camera)
ob_auto_camera.location = (1.85616, -2.08784, 1.56319)
ob_auto_camera.rotation_euler = (1.09748, -7.21219e-08, 0.694738)
scene.camera = ob_auto_camera
light_auto_sun = bpy.data.lights.new('AutoSun', 'SUN')
light_auto_sun.energy = 3.0
light_auto_sun.angle = 0.0523599
ob_auto_sun = bpy.data.objects.new('AutoSun', light_auto_sun)
scene.collection.objects.link(ob_auto_sun)
ob_auto_sun.rotation_euler = (0.872665, 0.174533, 0.523599)
bpy.context.view_layer.update()
